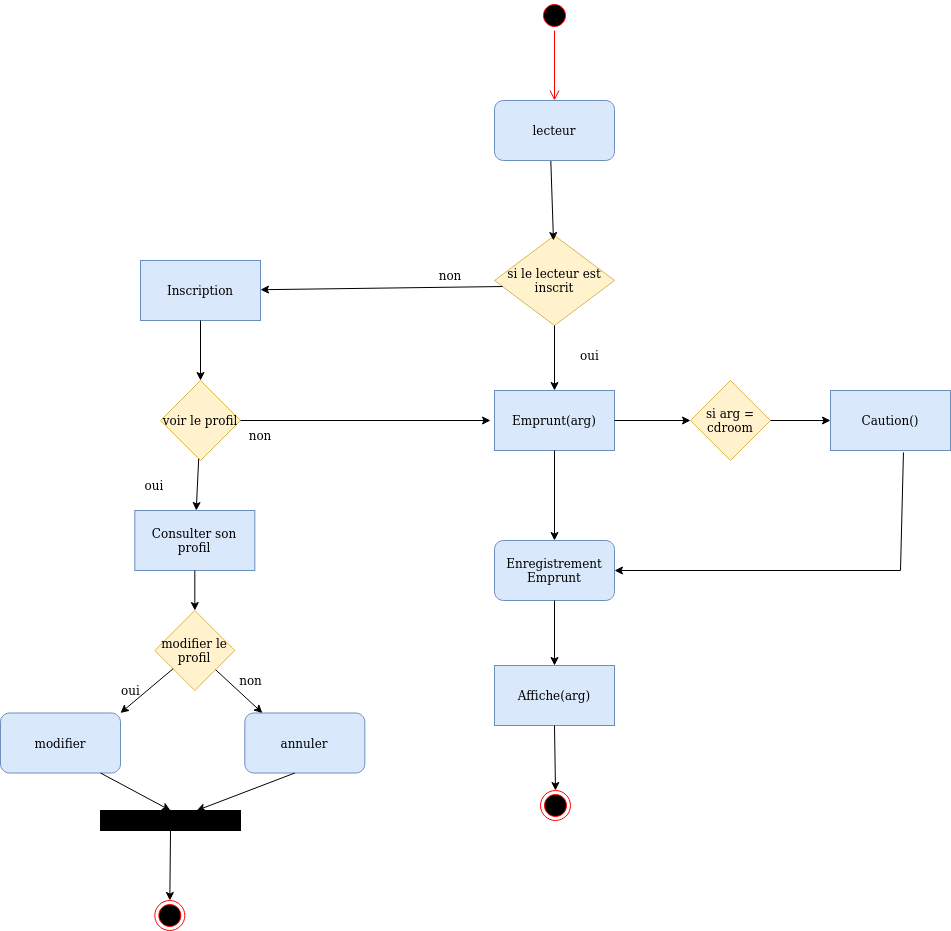

The diagram above was exported from draw.io. Its source (the exported page's mxGraphModel, read from the mxfile embedded in the PNG):
<mxGraphModel dx="2753" dy="2302" grid="1" gridSize="10" guides="1" tooltips="1" connect="1" arrows="1" fold="1" page="1" pageScale="1" pageWidth="827" pageHeight="1169" math="0" shadow="0">
  <root>
    <mxCell id="0" />
    <mxCell id="1" parent="0" />
    <mxCell id="IoqzaiV17SVDPQnOt-Gq-4" value="si le lecteur est inscrit" style="rhombus;whiteSpace=wrap;html=1;fillColor=#fff2cc;strokeColor=#d6b656;" vertex="1" parent="1">
      <mxGeometry x="254" y="205" width="120" height="90" as="geometry" />
    </mxCell>
    <mxCell id="IoqzaiV17SVDPQnOt-Gq-16" value="non" style="text;html=1;strokeColor=none;fillColor=none;align=center;verticalAlign=middle;whiteSpace=wrap;rounded=0;" vertex="1" parent="1">
      <mxGeometry x="180" y="230" width="60" height="30" as="geometry" />
    </mxCell>
    <mxCell id="IoqzaiV17SVDPQnOt-Gq-42" value="" style="endArrow=classic;html=1;rounded=0;exitX=0.583;exitY=0.833;exitDx=0;exitDy=0;exitPerimeter=0;" edge="1" parent="1">
      <mxGeometry width="50" height="50" relative="1" as="geometry">
        <mxPoint x="309.96000000000004" y="119.98000000000002" as="sourcePoint" />
        <mxPoint x="312.9901683052824" y="210" as="targetPoint" />
      </mxGeometry>
    </mxCell>
    <mxCell id="IoqzaiV17SVDPQnOt-Gq-46" value="oui" style="text;html=1;align=center;verticalAlign=middle;resizable=0;points=[];autosize=1;strokeColor=none;fillColor=none;" vertex="1" parent="1">
      <mxGeometry x="329" y="310" width="40" height="30" as="geometry" />
    </mxCell>
    <mxCell id="IoqzaiV17SVDPQnOt-Gq-49" value="Emprunt(arg)" style="rounded=0;whiteSpace=wrap;html=1;fillColor=#dae8fc;strokeColor=#6c8ebf;" vertex="1" parent="1">
      <mxGeometry x="254" y="360" width="120" height="60" as="geometry" />
    </mxCell>
    <mxCell id="IoqzaiV17SVDPQnOt-Gq-50" value="lecteur" style="rounded=1;whiteSpace=wrap;html=1;fillColor=#dae8fc;strokeColor=#6c8ebf;" vertex="1" parent="1">
      <mxGeometry x="254" y="70" width="120" height="60" as="geometry" />
    </mxCell>
    <mxCell id="IoqzaiV17SVDPQnOt-Gq-52" value="Consulter son profil" style="rounded=0;whiteSpace=wrap;html=1;fillColor=#dae8fc;strokeColor=#6c8ebf;" vertex="1" parent="1">
      <mxGeometry x="-105.68" y="480" width="120" height="60" as="geometry" />
    </mxCell>
    <mxCell id="IoqzaiV17SVDPQnOt-Gq-53" value="" style="endArrow=classic;html=1;rounded=0;" edge="1" parent="1" source="IoqzaiV17SVDPQnOt-Gq-4" target="IoqzaiV17SVDPQnOt-Gq-49">
      <mxGeometry width="50" height="50" relative="1" as="geometry">
        <mxPoint x="280" y="450" as="sourcePoint" />
        <mxPoint x="330" y="400" as="targetPoint" />
      </mxGeometry>
    </mxCell>
    <mxCell id="IoqzaiV17SVDPQnOt-Gq-54" value="si arg = cdroom" style="rhombus;whiteSpace=wrap;html=1;fillColor=#fff2cc;strokeColor=#d6b656;" vertex="1" parent="1">
      <mxGeometry x="450" y="350" width="80" height="80" as="geometry" />
    </mxCell>
    <mxCell id="IoqzaiV17SVDPQnOt-Gq-62" value="modifier le profil" style="rhombus;whiteSpace=wrap;html=1;fillColor=#fff2cc;strokeColor=#d6b656;" vertex="1" parent="1">
      <mxGeometry x="-85.68" y="580" width="80" height="80" as="geometry" />
    </mxCell>
    <mxCell id="IoqzaiV17SVDPQnOt-Gq-63" value="" style="endArrow=classic;html=1;rounded=0;" edge="1" parent="1" source="IoqzaiV17SVDPQnOt-Gq-52" target="IoqzaiV17SVDPQnOt-Gq-62">
      <mxGeometry width="50" height="50" relative="1" as="geometry">
        <mxPoint x="184.32" y="850" as="sourcePoint" />
        <mxPoint x="234.32" y="800" as="targetPoint" />
      </mxGeometry>
    </mxCell>
    <mxCell id="IoqzaiV17SVDPQnOt-Gq-65" value="annuler" style="rounded=1;whiteSpace=wrap;html=1;fillColor=#dae8fc;strokeColor=#6c8ebf;" vertex="1" parent="1">
      <mxGeometry x="4.32" y="682.5" width="120" height="60" as="geometry" />
    </mxCell>
    <mxCell id="IoqzaiV17SVDPQnOt-Gq-67" value="" style="endArrow=classic;html=1;rounded=0;" edge="1" parent="1" source="IoqzaiV17SVDPQnOt-Gq-62">
      <mxGeometry width="50" height="50" relative="1" as="geometry">
        <mxPoint x="184.32" y="850" as="sourcePoint" />
        <mxPoint x="-120.00432432432439" y="682.5" as="targetPoint" />
      </mxGeometry>
    </mxCell>
    <mxCell id="IoqzaiV17SVDPQnOt-Gq-68" value="" style="endArrow=classic;html=1;rounded=0;" edge="1" parent="1" source="IoqzaiV17SVDPQnOt-Gq-62">
      <mxGeometry width="50" height="50" relative="1" as="geometry">
        <mxPoint x="184.32" y="850" as="sourcePoint" />
        <mxPoint x="21.887567567567658" y="682.5" as="targetPoint" />
      </mxGeometry>
    </mxCell>
    <mxCell id="IoqzaiV17SVDPQnOt-Gq-73" value="Caution()" style="rounded=0;whiteSpace=wrap;html=1;fillColor=#dae8fc;strokeColor=#6c8ebf;" vertex="1" parent="1">
      <mxGeometry x="590" y="360" width="120" height="60" as="geometry" />
    </mxCell>
    <mxCell id="IoqzaiV17SVDPQnOt-Gq-74" value="" style="endArrow=classic;html=1;rounded=0;" edge="1" parent="1" source="IoqzaiV17SVDPQnOt-Gq-54" target="IoqzaiV17SVDPQnOt-Gq-73">
      <mxGeometry width="50" height="50" relative="1" as="geometry">
        <mxPoint x="410" y="450" as="sourcePoint" />
        <mxPoint x="460" y="400" as="targetPoint" />
      </mxGeometry>
    </mxCell>
    <mxCell id="IoqzaiV17SVDPQnOt-Gq-76" value="Enregistrement Emprunt" style="rounded=1;whiteSpace=wrap;html=1;fillColor=#dae8fc;strokeColor=#6c8ebf;" vertex="1" parent="1">
      <mxGeometry x="254" y="510" width="120" height="60" as="geometry" />
    </mxCell>
    <mxCell id="IoqzaiV17SVDPQnOt-Gq-77" value="" style="endArrow=classic;html=1;rounded=0;" edge="1" parent="1" source="IoqzaiV17SVDPQnOt-Gq-49" target="IoqzaiV17SVDPQnOt-Gq-76">
      <mxGeometry width="50" height="50" relative="1" as="geometry">
        <mxPoint x="270" y="480" as="sourcePoint" />
        <mxPoint x="320" y="430" as="targetPoint" />
      </mxGeometry>
    </mxCell>
    <mxCell id="IoqzaiV17SVDPQnOt-Gq-83" value="Inscription" style="rounded=0;whiteSpace=wrap;html=1;fillColor=#dae8fc;strokeColor=#6c8ebf;" vertex="1" parent="1">
      <mxGeometry x="-100" y="230" width="120" height="60" as="geometry" />
    </mxCell>
    <mxCell id="IoqzaiV17SVDPQnOt-Gq-84" value="" style="endArrow=classic;html=1;rounded=0;exitX=0.067;exitY=0.567;exitDx=0;exitDy=0;exitPerimeter=0;" edge="1" parent="1" source="IoqzaiV17SVDPQnOt-Gq-4" target="IoqzaiV17SVDPQnOt-Gq-83">
      <mxGeometry width="50" height="50" relative="1" as="geometry">
        <mxPoint x="130" y="360" as="sourcePoint" />
        <mxPoint x="180" y="310" as="targetPoint" />
      </mxGeometry>
    </mxCell>
    <mxCell id="IoqzaiV17SVDPQnOt-Gq-64" value="modifier" style="rounded=1;whiteSpace=wrap;html=1;fillColor=#dae8fc;strokeColor=#6c8ebf;" vertex="1" parent="1">
      <mxGeometry x="-240" y="682.5" width="120" height="60" as="geometry" />
    </mxCell>
    <mxCell id="IoqzaiV17SVDPQnOt-Gq-89" value="" style="rounded=0;whiteSpace=wrap;html=1;fillColor=#000000;" vertex="1" parent="1">
      <mxGeometry x="-140" y="780" width="140" height="20" as="geometry" />
    </mxCell>
    <mxCell id="IoqzaiV17SVDPQnOt-Gq-90" value="" style="endArrow=classic;html=1;rounded=0;exitX=0.5;exitY=1;exitDx=0;exitDy=0;" edge="1" parent="1" target="IoqzaiV17SVDPQnOt-Gq-89">
      <mxGeometry width="50" height="50" relative="1" as="geometry">
        <mxPoint x="54.320000000000164" y="742.5" as="sourcePoint" />
        <mxPoint x="160" y="500" as="targetPoint" />
      </mxGeometry>
    </mxCell>
    <mxCell id="IoqzaiV17SVDPQnOt-Gq-91" value="" style="endArrow=classic;html=1;rounded=0;entryX=0.5;entryY=0;entryDx=0;entryDy=0;exitX=0.75;exitY=1;exitDx=0;exitDy=0;" edge="1" parent="1" target="IoqzaiV17SVDPQnOt-Gq-89">
      <mxGeometry width="50" height="50" relative="1" as="geometry">
        <mxPoint x="-140" y="742.5" as="sourcePoint" />
        <mxPoint x="160" y="500" as="targetPoint" />
      </mxGeometry>
    </mxCell>
    <mxCell id="IoqzaiV17SVDPQnOt-Gq-92" value="" style="endArrow=classic;html=1;rounded=0;exitX=0.5;exitY=1;exitDx=0;exitDy=0;" edge="1" parent="1" source="IoqzaiV17SVDPQnOt-Gq-89" target="IoqzaiV17SVDPQnOt-Gq-93">
      <mxGeometry width="50" height="50" relative="1" as="geometry">
        <mxPoint x="-70" y="810" as="sourcePoint" />
        <mxPoint x="-80" y="870" as="targetPoint" />
      </mxGeometry>
    </mxCell>
    <mxCell id="IoqzaiV17SVDPQnOt-Gq-93" value="" style="ellipse;html=1;shape=endState;fillColor=#000000;strokeColor=#ff0000;" vertex="1" parent="1">
      <mxGeometry x="-85.68" y="870" width="30" height="30" as="geometry" />
    </mxCell>
    <mxCell id="IoqzaiV17SVDPQnOt-Gq-94" value="" style="ellipse;html=1;shape=startState;fillColor=#000000;strokeColor=#ff0000;" vertex="1" parent="1">
      <mxGeometry x="299" y="-30" width="30" height="30" as="geometry" />
    </mxCell>
    <mxCell id="IoqzaiV17SVDPQnOt-Gq-95" value="" style="edgeStyle=orthogonalEdgeStyle;html=1;verticalAlign=bottom;endArrow=open;endSize=8;strokeColor=#ff0000;rounded=0;entryX=0.5;entryY=0;entryDx=0;entryDy=0;" edge="1" parent="1" target="IoqzaiV17SVDPQnOt-Gq-50">
      <mxGeometry relative="1" as="geometry">
        <mxPoint x="314" y="60" as="targetPoint" />
        <mxPoint x="314" as="sourcePoint" />
      </mxGeometry>
    </mxCell>
    <mxCell id="IoqzaiV17SVDPQnOt-Gq-97" value="" style="endArrow=classic;html=1;rounded=0;exitX=1;exitY=0.5;exitDx=0;exitDy=0;" edge="1" parent="1" source="IoqzaiV17SVDPQnOt-Gq-49" target="IoqzaiV17SVDPQnOt-Gq-54">
      <mxGeometry width="50" height="50" relative="1" as="geometry">
        <mxPoint x="230" y="440" as="sourcePoint" />
        <mxPoint x="280" y="390" as="targetPoint" />
      </mxGeometry>
    </mxCell>
    <mxCell id="IoqzaiV17SVDPQnOt-Gq-98" value="" style="endArrow=classic;html=1;rounded=0;entryX=1;entryY=0.5;entryDx=0;entryDy=0;exitX=0.608;exitY=1.033;exitDx=0;exitDy=0;exitPerimeter=0;" edge="1" parent="1" source="IoqzaiV17SVDPQnOt-Gq-73" target="IoqzaiV17SVDPQnOt-Gq-76">
      <mxGeometry width="50" height="50" relative="1" as="geometry">
        <mxPoint x="580" y="520" as="sourcePoint" />
        <mxPoint x="280" y="390" as="targetPoint" />
        <Array as="points">
          <mxPoint x="660" y="540" />
        </Array>
      </mxGeometry>
    </mxCell>
    <mxCell id="IoqzaiV17SVDPQnOt-Gq-101" value="voir le profil" style="rhombus;whiteSpace=wrap;html=1;fillColor=#fff2cc;strokeColor=#d6b656;" vertex="1" parent="1">
      <mxGeometry x="-80" y="350" width="80" height="80" as="geometry" />
    </mxCell>
    <mxCell id="IoqzaiV17SVDPQnOt-Gq-103" value="" style="endArrow=classic;html=1;rounded=0;exitX=0.5;exitY=1;exitDx=0;exitDy=0;" edge="1" parent="1" source="IoqzaiV17SVDPQnOt-Gq-83" target="IoqzaiV17SVDPQnOt-Gq-101">
      <mxGeometry width="50" height="50" relative="1" as="geometry">
        <mxPoint x="230" y="440" as="sourcePoint" />
        <mxPoint x="280" y="390" as="targetPoint" />
      </mxGeometry>
    </mxCell>
    <mxCell id="IoqzaiV17SVDPQnOt-Gq-106" value="" style="endArrow=classic;html=1;rounded=0;" edge="1" parent="1" source="IoqzaiV17SVDPQnOt-Gq-101" target="IoqzaiV17SVDPQnOt-Gq-52">
      <mxGeometry width="50" height="50" relative="1" as="geometry">
        <mxPoint x="230" y="440" as="sourcePoint" />
        <mxPoint x="280" y="390" as="targetPoint" />
      </mxGeometry>
    </mxCell>
    <mxCell id="IoqzaiV17SVDPQnOt-Gq-107" value="" style="endArrow=classic;html=1;rounded=0;" edge="1" parent="1" source="IoqzaiV17SVDPQnOt-Gq-101">
      <mxGeometry width="50" height="50" relative="1" as="geometry">
        <mxPoint x="230" y="440" as="sourcePoint" />
        <mxPoint x="250" y="390" as="targetPoint" />
      </mxGeometry>
    </mxCell>
    <mxCell id="IoqzaiV17SVDPQnOt-Gq-108" value="oui" style="text;html=1;strokeColor=none;fillColor=none;align=center;verticalAlign=middle;whiteSpace=wrap;rounded=0;" vertex="1" parent="1">
      <mxGeometry x="-115.68" y="440" width="60" height="30" as="geometry" />
    </mxCell>
    <mxCell id="IoqzaiV17SVDPQnOt-Gq-109" value="non" style="text;html=1;strokeColor=none;fillColor=none;align=center;verticalAlign=middle;whiteSpace=wrap;rounded=0;" vertex="1" parent="1">
      <mxGeometry x="-10" y="390" width="60" height="30" as="geometry" />
    </mxCell>
    <mxCell id="IoqzaiV17SVDPQnOt-Gq-110" value="oui" style="text;html=1;align=center;verticalAlign=middle;resizable=0;points=[];autosize=1;strokeColor=none;fillColor=none;" vertex="1" parent="1">
      <mxGeometry x="-130" y="645" width="40" height="30" as="geometry" />
    </mxCell>
    <mxCell id="IoqzaiV17SVDPQnOt-Gq-111" value="non" style="text;html=1;align=center;verticalAlign=middle;resizable=0;points=[];autosize=1;strokeColor=none;fillColor=none;" vertex="1" parent="1">
      <mxGeometry x="-15" y="635" width="50" height="30" as="geometry" />
    </mxCell>
    <mxCell id="IoqzaiV17SVDPQnOt-Gq-112" value="Affiche(arg)" style="rounded=0;whiteSpace=wrap;html=1;fillColor=#dae8fc;strokeColor=#6c8ebf;" vertex="1" parent="1">
      <mxGeometry x="254" y="635" width="120" height="60" as="geometry" />
    </mxCell>
    <mxCell id="IoqzaiV17SVDPQnOt-Gq-113" value="" style="endArrow=classic;html=1;rounded=0;exitX=0.5;exitY=1;exitDx=0;exitDy=0;" edge="1" parent="1" source="IoqzaiV17SVDPQnOt-Gq-76" target="IoqzaiV17SVDPQnOt-Gq-112">
      <mxGeometry width="50" height="50" relative="1" as="geometry">
        <mxPoint x="230" y="580" as="sourcePoint" />
        <mxPoint x="280" y="530" as="targetPoint" />
      </mxGeometry>
    </mxCell>
    <mxCell id="IoqzaiV17SVDPQnOt-Gq-117" value="" style="ellipse;html=1;shape=endState;fillColor=#000000;strokeColor=#ff0000;" vertex="1" parent="1">
      <mxGeometry x="300" y="760" width="30" height="30" as="geometry" />
    </mxCell>
    <mxCell id="IoqzaiV17SVDPQnOt-Gq-119" value="" style="endArrow=classic;html=1;rounded=0;entryX=0.5;entryY=0;entryDx=0;entryDy=0;exitX=0.5;exitY=1;exitDx=0;exitDy=0;" edge="1" parent="1" source="IoqzaiV17SVDPQnOt-Gq-112" target="IoqzaiV17SVDPQnOt-Gq-117">
      <mxGeometry width="50" height="50" relative="1" as="geometry">
        <mxPoint x="230" y="640" as="sourcePoint" />
        <mxPoint x="280" y="590" as="targetPoint" />
      </mxGeometry>
    </mxCell>
  </root>
</mxGraphModel>